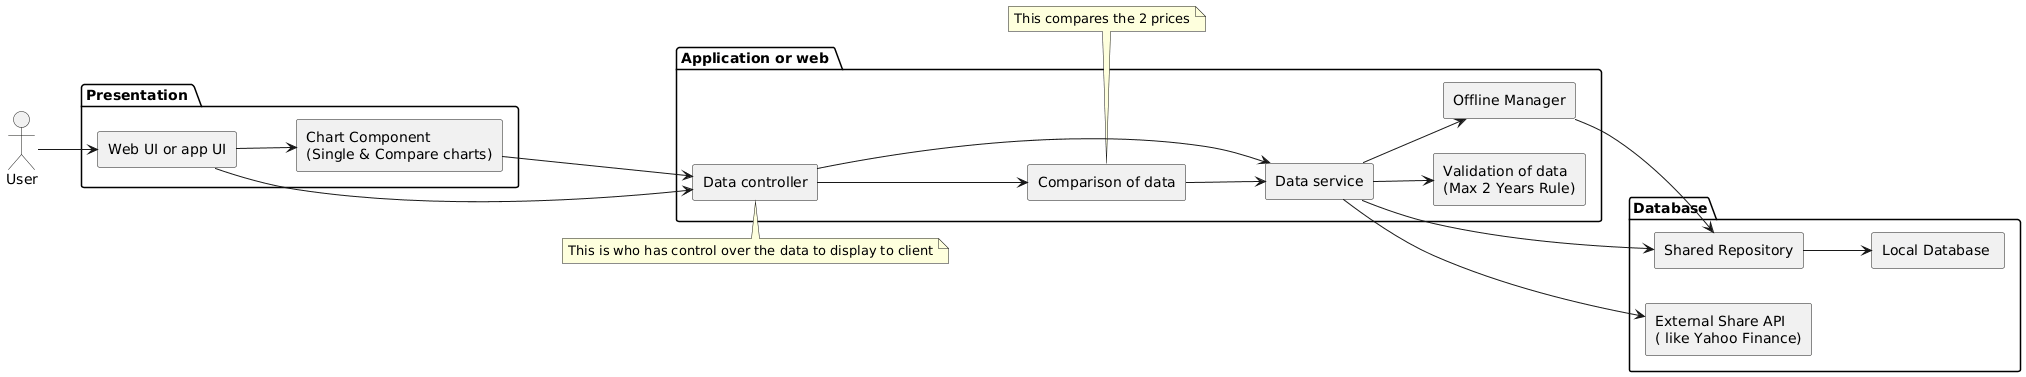

The diagram above was rendered by PlantUML. Its source (embedded in the PNG):
@startuml
skinparam componentStyle rectangle
left to right direction

actor User

' =========================
' Presentation Tier
' =========================
package "Presentation " {
  component "Web UI or app UI" as UI
  component "Chart Component\n(Single & Compare charts)" as Chart
}

' =========================
' Business Tier
' =========================
package "Application or web " {
  component "Data controller" as Controller
  component "Data service" as Service
  component "Validation of data\n(Max 2 Years Rule)" as Validation
  component "Comparison of data" as Compare
  component "Offline Manager" as Offline
}

' =========================
' Data Tier
' =========================
package "Database" {
  component "Shared Repository" as Repo
  component "Local Database " as DB
  component "External Share API\n( like Yahoo Finance)" as API
}

' =========================
' User Interaction
' =========================
User --> UI

' =========================
' Presentation -> Business
' =========================
UI --> Controller
Controller --> Service
Controller --> Compare

Service --> Validation
Service --> Offline
Compare --> Service

' =========================
' Business -> Data
' =========================
Service --> Repo
Offline --> Repo

Repo --> DB
Service --> API

Chart --> Controller
UI --> Chart

note top of Controller
This is who has control over the data to display to client
end note

note top of Compare
This compares the 2 prices
end note
@enduml